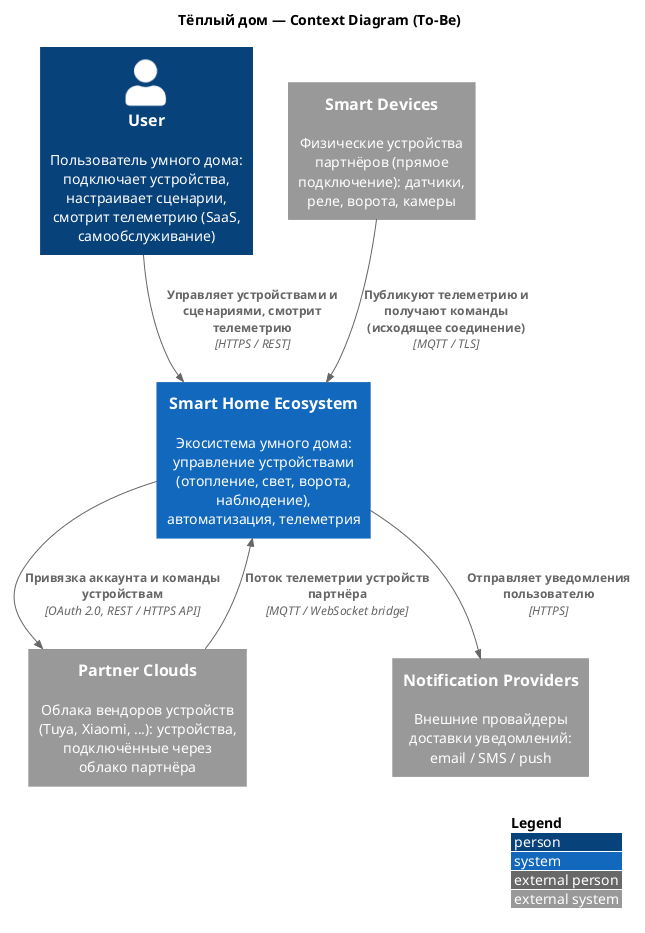

The diagram above was rendered by PlantUML. Its source (embedded in the PNG):
@startuml C1-Context-ToBe
title Тёплый дом — Context Diagram (To-Be)

!include <C4/C4_Context>

LAYOUT_WITH_LEGEND()

Person(user, "User", "Пользователь умного дома: подключает устройства, настраивает сценарии, смотрит телеметрию (SaaS, самообслуживание)")

System(smart_home, "Smart Home Ecosystem", "Экосистема умного дома: управление устройствами (отопление, свет, ворота, наблюдение), автоматизация, телеметрия")

System_Ext(devices, "Smart Devices", "Физические устройства партнёров (прямое подключение): датчики, реле, ворота, камеры")
System_Ext(vendor_cloud, "Partner Clouds", "Облака вендоров устройств (Tuya, Xiaomi, ...): устройства, подключённые через облако партнёра")
System_Ext(notify_providers, "Notification Providers", "Внешние провайдеры доставки уведомлений: email / SMS / push")

Rel(user, smart_home, "Управляет устройствами и сценариями, смотрит телеметрию", "HTTPS / REST")
' Прямые устройства сами устанавливают исходящее соединение к системе (за NAT):
' публикуют телеметрию и получают команды через тот же канал.
Rel(devices, smart_home, "Публикуют телеметрию и получают команды (исходящее соединение)", "MQTT / TLS")
' Устройства партнёров подключаются через облако вендора по стандартным протоколам:
' команды — через REST API облака, телеметрия — через MQTT/WebSocket bridge.
Rel(smart_home, vendor_cloud, "Привязка аккаунта и команды устройствам", "OAuth 2.0, REST / HTTPS API")
Rel(vendor_cloud, smart_home, "Поток телеметрии устройств партнёра", "MQTT / WebSocket bridge")
Rel(smart_home, notify_providers, "Отправляет уведомления пользователю", "HTTPS")

@enduml